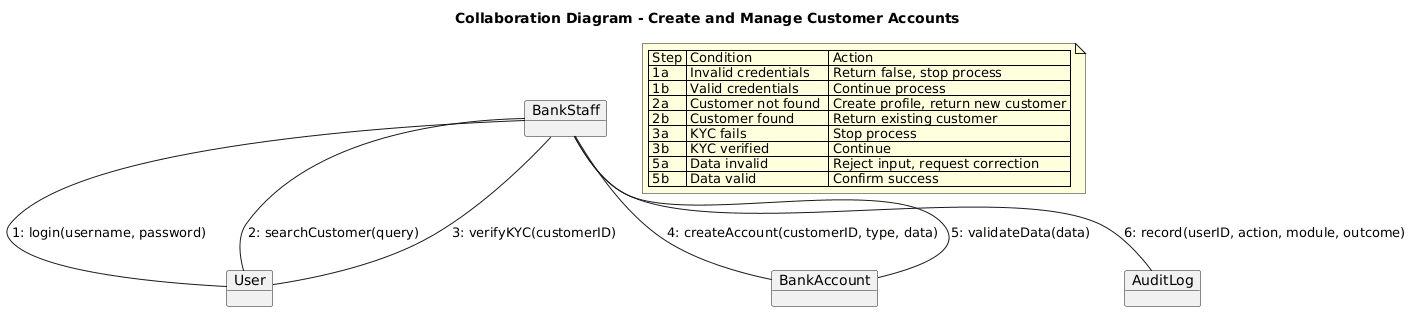

The diagram above was rendered by PlantUML. Its source (embedded in the PNG):
@startuml
title Collaboration Diagram - Create and Manage Customer Accounts

object BankStaff
object User
object BankAccount
object AuditLog

BankStaff -- User : 1: login(username, password)
BankStaff -- User : 2: searchCustomer(query)
BankStaff -- User : 3: verifyKYC(customerID)
BankStaff -- BankAccount : 4: createAccount(customerID, type, data)
BankStaff -- BankAccount : 5: validateData(data)
BankStaff -- AuditLog : 6: record(userID, action, module, outcome)

note as N
  | Step | Condition           | Action                              |
  | 1a   | Invalid credentials | Return false, stop process          |
  | 1b   | Valid credentials   | Continue process                    |
  | 2a   | Customer not found  | Create profile, return new customer |
  | 2b   | Customer found      | Return existing customer            |
  | 3a   | KYC fails           | Stop process                        |
  | 3b   | KYC verified        | Continue                            |
  | 5a   | Data invalid        | Reject input, request correction    |
  | 5b   | Data valid          | Confirm success                     |
end note
@enduml